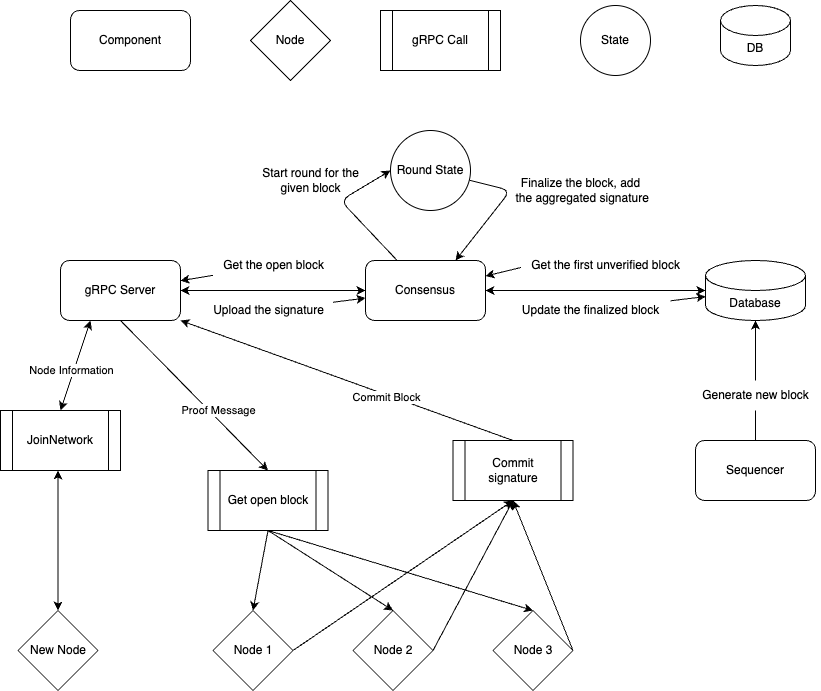

The diagram above was exported from draw.io. Its source (the exported page's mxGraphModel, read from the mxfile embedded in the PNG):
<mxGraphModel dx="879" dy="729" grid="1" gridSize="10" guides="1" tooltips="1" connect="1" arrows="1" fold="1" page="1" pageScale="1" pageWidth="850" pageHeight="1100" math="0" shadow="0">
  <root>
    <mxCell id="0" />
    <mxCell id="1" parent="0" />
    <mxCell id="2" value="Component" style="rounded=1;whiteSpace=wrap;html=1;" parent="1" vertex="1">
      <mxGeometry x="80" y="160" width="120" height="60" as="geometry" />
    </mxCell>
    <mxCell id="3" value="Node" style="rhombus;whiteSpace=wrap;html=1;" parent="1" vertex="1">
      <mxGeometry x="260" y="150" width="80" height="80" as="geometry" />
    </mxCell>
    <mxCell id="6" value="gRPC Call" style="shape=process;whiteSpace=wrap;html=1;backgroundOutline=1;" parent="1" vertex="1">
      <mxGeometry x="390" y="160" width="120" height="60" as="geometry" />
    </mxCell>
    <mxCell id="7" value="DB" style="shape=cylinder3;whiteSpace=wrap;html=1;boundedLbl=1;backgroundOutline=1;size=15;" parent="1" vertex="1">
      <mxGeometry x="730" y="155" width="70" height="60" as="geometry" />
    </mxCell>
    <mxCell id="38" style="edgeStyle=none;html=1;exitX=0.5;exitY=1;exitDx=0;exitDy=0;entryX=0.5;entryY=0;entryDx=0;entryDy=0;startArrow=none;startFill=0;" parent="1" source="8" target="36" edge="1">
      <mxGeometry relative="1" as="geometry" />
    </mxCell>
    <mxCell id="53" value="Proof Message" style="edgeLabel;html=1;align=center;verticalAlign=middle;resizable=0;points=[];" parent="38" vertex="1" connectable="0">
      <mxGeometry x="0.2374" y="3" relative="1" as="geometry">
        <mxPoint x="4" y="-1" as="offset" />
      </mxGeometry>
    </mxCell>
    <mxCell id="8" value="gRPC Server" style="rounded=1;whiteSpace=wrap;html=1;" parent="1" vertex="1">
      <mxGeometry x="70" y="410" width="120" height="60" as="geometry" />
    </mxCell>
    <mxCell id="12" style="edgeStyle=none;html=1;entryX=0.25;entryY=1;entryDx=0;entryDy=0;exitX=0.5;exitY=0;exitDx=0;exitDy=0;startArrow=classic;startFill=1;" parent="1" source="11" target="8" edge="1">
      <mxGeometry relative="1" as="geometry" />
    </mxCell>
    <mxCell id="54" value="Node Information" style="edgeLabel;html=1;align=center;verticalAlign=middle;resizable=0;points=[];" parent="12" vertex="1" connectable="0">
      <mxGeometry x="-0.387" y="-1" relative="1" as="geometry">
        <mxPoint y="-13" as="offset" />
      </mxGeometry>
    </mxCell>
    <mxCell id="11" value="JoinNetwork" style="shape=process;whiteSpace=wrap;html=1;backgroundOutline=1;" parent="1" vertex="1">
      <mxGeometry x="10" y="560" width="120" height="60" as="geometry" />
    </mxCell>
    <mxCell id="17" style="edgeStyle=none;html=1;exitX=0.5;exitY=0;exitDx=0;exitDy=0;entryX=0.5;entryY=1;entryDx=0;entryDy=0;startArrow=classic;startFill=1;" parent="1" source="14" edge="1">
      <mxGeometry relative="1" as="geometry">
        <mxPoint x="67.5" y="620" as="targetPoint" />
        <Array as="points" />
      </mxGeometry>
    </mxCell>
    <mxCell id="14" value="New Node" style="rhombus;whiteSpace=wrap;html=1;" parent="1" vertex="1">
      <mxGeometry x="27.5" y="760" width="80" height="80" as="geometry" />
    </mxCell>
    <mxCell id="21" style="edgeStyle=none;html=1;exitX=0;exitY=0.5;exitDx=0;exitDy=0;startArrow=classic;startFill=1;entryX=1;entryY=0.5;entryDx=0;entryDy=0;" parent="1" source="23" target="8" edge="1">
      <mxGeometry relative="1" as="geometry">
        <mxPoint x="220" y="440" as="targetPoint" />
      </mxGeometry>
    </mxCell>
    <mxCell id="20" value="Database" style="shape=cylinder3;whiteSpace=wrap;html=1;boundedLbl=1;backgroundOutline=1;size=15;" parent="1" vertex="1">
      <mxGeometry x="715" y="410" width="100" height="60" as="geometry" />
    </mxCell>
    <mxCell id="30" style="edgeStyle=none;html=1;startArrow=classic;startFill=1;exitX=1;exitY=0.5;exitDx=0;exitDy=0;entryX=0;entryY=0.5;entryDx=0;entryDy=0;entryPerimeter=0;" parent="1" source="23" target="20" edge="1">
      <mxGeometry relative="1" as="geometry">
        <Array as="points" />
        <mxPoint x="700" y="448" as="targetPoint" />
      </mxGeometry>
    </mxCell>
    <mxCell id="67" style="edgeStyle=none;html=1;entryX=0;entryY=0.5;entryDx=0;entryDy=0;" parent="1" source="23" target="66" edge="1">
      <mxGeometry relative="1" as="geometry">
        <Array as="points">
          <mxPoint x="350" y="350" />
        </Array>
      </mxGeometry>
    </mxCell>
    <mxCell id="23" value="Consensus" style="rounded=1;whiteSpace=wrap;html=1;" parent="1" vertex="1">
      <mxGeometry x="375" y="410" width="120" height="60" as="geometry" />
    </mxCell>
    <mxCell id="61" value="" style="edgeStyle=none;html=1;" parent="1" source="31" target="20" edge="1">
      <mxGeometry relative="1" as="geometry" />
    </mxCell>
    <mxCell id="31" value="Update the finalized block" style="text;html=1;align=center;verticalAlign=middle;resizable=0;points=[];autosize=1;strokeColor=none;fillColor=none;" parent="1" vertex="1">
      <mxGeometry x="520" y="445" width="160" height="30" as="geometry" />
    </mxCell>
    <mxCell id="46" style="edgeStyle=none;html=1;exitX=1;exitY=0.5;exitDx=0;exitDy=0;entryX=0.5;entryY=1;entryDx=0;entryDy=0;startArrow=none;startFill=0;" parent="1" source="32" target="37" edge="1">
      <mxGeometry relative="1" as="geometry" />
    </mxCell>
    <mxCell id="32" value="Node 1" style="rhombus;whiteSpace=wrap;html=1;" parent="1" vertex="1">
      <mxGeometry x="222.5" y="760" width="80" height="80" as="geometry" />
    </mxCell>
    <mxCell id="47" style="edgeStyle=none;html=1;exitX=1;exitY=0.5;exitDx=0;exitDy=0;startArrow=none;startFill=0;entryX=0.5;entryY=1;entryDx=0;entryDy=0;" parent="1" source="34" target="37" edge="1">
      <mxGeometry relative="1" as="geometry">
        <mxPoint x="442.5" y="690" as="targetPoint" />
      </mxGeometry>
    </mxCell>
    <mxCell id="34" value="Node 2" style="rhombus;whiteSpace=wrap;html=1;" parent="1" vertex="1">
      <mxGeometry x="362.5" y="760" width="80" height="80" as="geometry" />
    </mxCell>
    <mxCell id="48" style="edgeStyle=none;html=1;exitX=1;exitY=0.5;exitDx=0;exitDy=0;entryX=0.5;entryY=1;entryDx=0;entryDy=0;startArrow=none;startFill=0;" parent="1" source="35" target="37" edge="1">
      <mxGeometry relative="1" as="geometry" />
    </mxCell>
    <mxCell id="35" value="Node 3" style="rhombus;whiteSpace=wrap;html=1;" parent="1" vertex="1">
      <mxGeometry x="502.5" y="760" width="80" height="80" as="geometry" />
    </mxCell>
    <mxCell id="39" style="edgeStyle=none;html=1;exitX=0.5;exitY=1;exitDx=0;exitDy=0;entryX=0.5;entryY=0;entryDx=0;entryDy=0;startArrow=none;startFill=0;" parent="1" source="36" target="32" edge="1">
      <mxGeometry relative="1" as="geometry" />
    </mxCell>
    <mxCell id="40" style="edgeStyle=none;html=1;exitX=0.5;exitY=1;exitDx=0;exitDy=0;entryX=0.5;entryY=0;entryDx=0;entryDy=0;startArrow=none;startFill=0;" parent="1" source="36" target="34" edge="1">
      <mxGeometry relative="1" as="geometry" />
    </mxCell>
    <mxCell id="41" style="edgeStyle=none;html=1;exitX=0.5;exitY=1;exitDx=0;exitDy=0;entryX=0.5;entryY=0;entryDx=0;entryDy=0;startArrow=none;startFill=0;" parent="1" source="36" target="35" edge="1">
      <mxGeometry relative="1" as="geometry" />
    </mxCell>
    <mxCell id="36" value="Get open block" style="shape=process;whiteSpace=wrap;html=1;backgroundOutline=1;" parent="1" vertex="1">
      <mxGeometry x="217.5" y="620" width="120" height="60" as="geometry" />
    </mxCell>
    <mxCell id="44" style="edgeStyle=none;html=1;exitX=0.5;exitY=0;exitDx=0;exitDy=0;entryX=1;entryY=1;entryDx=0;entryDy=0;startArrow=none;startFill=0;" parent="1" source="37" target="8" edge="1">
      <mxGeometry relative="1" as="geometry" />
    </mxCell>
    <mxCell id="45" value="Commit Block" style="edgeLabel;html=1;align=center;verticalAlign=middle;resizable=0;points=[];" parent="44" vertex="1" connectable="0">
      <mxGeometry x="0.1261" y="-2" relative="1" as="geometry">
        <mxPoint x="60" y="26" as="offset" />
      </mxGeometry>
    </mxCell>
    <mxCell id="37" value="Commit signature" style="shape=process;whiteSpace=wrap;html=1;backgroundOutline=1;" parent="1" vertex="1">
      <mxGeometry x="462.5" y="590" width="120" height="60" as="geometry" />
    </mxCell>
    <mxCell id="64" value="" style="edgeStyle=none;html=1;" parent="1" source="56" target="8" edge="1">
      <mxGeometry relative="1" as="geometry" />
    </mxCell>
    <mxCell id="56" value="Get the open block" style="text;html=1;align=center;verticalAlign=middle;resizable=0;points=[];autosize=1;strokeColor=none;fillColor=none;" parent="1" vertex="1">
      <mxGeometry x="222.5" y="400" width="120" height="30" as="geometry" />
    </mxCell>
    <mxCell id="59" value="" style="edgeStyle=none;html=1;" parent="1" source="57" target="23" edge="1">
      <mxGeometry relative="1" as="geometry" />
    </mxCell>
    <mxCell id="57" value="Upload the signature" style="text;html=1;align=center;verticalAlign=middle;resizable=0;points=[];autosize=1;strokeColor=none;fillColor=none;" parent="1" vertex="1">
      <mxGeometry x="212.5" y="445" width="130" height="30" as="geometry" />
    </mxCell>
    <mxCell id="62" value="" style="edgeStyle=none;html=1;exitX=0.003;exitY=0.567;exitDx=0;exitDy=0;exitPerimeter=0;" parent="1" source="60" target="23" edge="1">
      <mxGeometry relative="1" as="geometry" />
    </mxCell>
    <mxCell id="60" value="Get the first unverified block" style="text;html=1;align=center;verticalAlign=middle;resizable=0;points=[];autosize=1;strokeColor=none;fillColor=none;" parent="1" vertex="1">
      <mxGeometry x="530" y="400" width="170" height="30" as="geometry" />
    </mxCell>
    <mxCell id="65" value="State" style="ellipse;whiteSpace=wrap;html=1;aspect=fixed;" parent="1" vertex="1">
      <mxGeometry x="590" y="155" width="70" height="70" as="geometry" />
    </mxCell>
    <mxCell id="69" style="edgeStyle=none;html=1;entryX=0.75;entryY=0;entryDx=0;entryDy=0;" parent="1" source="66" target="23" edge="1">
      <mxGeometry relative="1" as="geometry">
        <Array as="points">
          <mxPoint x="520" y="340" />
        </Array>
      </mxGeometry>
    </mxCell>
    <mxCell id="66" value="Round State" style="ellipse;whiteSpace=wrap;html=1;aspect=fixed;" parent="1" vertex="1">
      <mxGeometry x="400" y="280" width="80" height="80" as="geometry" />
    </mxCell>
    <mxCell id="68" value="Start round for the &lt;br&gt;given block" style="text;html=1;align=center;verticalAlign=middle;resizable=0;points=[];autosize=1;strokeColor=none;fillColor=none;" parent="1" vertex="1">
      <mxGeometry x="260" y="310" width="120" height="40" as="geometry" />
    </mxCell>
    <mxCell id="70" value="Finalize the block,&amp;nbsp;add&lt;br&gt;&amp;nbsp;the aggregated signature" style="text;html=1;align=center;verticalAlign=middle;resizable=0;points=[];autosize=1;strokeColor=none;fillColor=none;" parent="1" vertex="1">
      <mxGeometry x="510" y="320" width="160" height="40" as="geometry" />
    </mxCell>
    <mxCell id="73" style="edgeStyle=none;html=1;entryX=0.5;entryY=1;entryDx=0;entryDy=0;entryPerimeter=0;startArrow=none;" parent="1" source="74" target="20" edge="1">
      <mxGeometry relative="1" as="geometry" />
    </mxCell>
    <mxCell id="72" value="Sequencer" style="rounded=1;whiteSpace=wrap;html=1;" parent="1" vertex="1">
      <mxGeometry x="705" y="590" width="120" height="60" as="geometry" />
    </mxCell>
    <mxCell id="75" value="" style="edgeStyle=none;html=1;entryX=0.5;entryY=1;entryDx=0;entryDy=0;entryPerimeter=0;endArrow=none;" parent="1" source="72" target="74" edge="1">
      <mxGeometry relative="1" as="geometry">
        <mxPoint x="764.9999999999998" y="610" as="sourcePoint" />
        <mxPoint x="764.9999999999998" y="470" as="targetPoint" />
      </mxGeometry>
    </mxCell>
    <mxCell id="74" value="Generate new block" style="text;html=1;align=center;verticalAlign=middle;resizable=0;points=[];autosize=1;strokeColor=none;fillColor=none;" parent="1" vertex="1">
      <mxGeometry x="700" y="530" width="130" height="30" as="geometry" />
    </mxCell>
  </root>
</mxGraphModel>